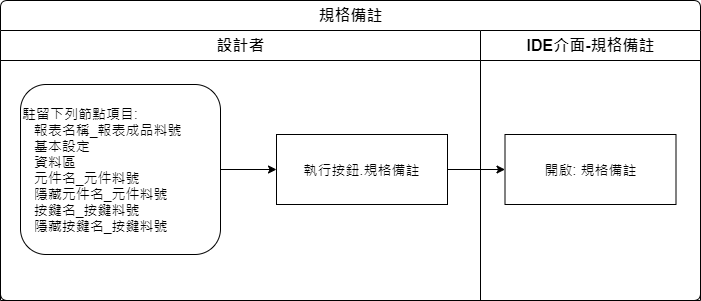

The diagram above was exported from draw.io. Its source (the exported page's mxGraphModel, read from the mxfile embedded in the PNG):
<mxGraphModel dx="1020" dy="611" grid="1" gridSize="10" guides="1" tooltips="1" connect="1" arrows="1" fold="1" page="1" pageScale="1" pageWidth="827" pageHeight="1169" math="0" shadow="0">
  <root>
    <mxCell id="0" />
    <mxCell id="1" parent="0" />
    <mxCell id="MKst7CJO2io65Nt8mZog-1" value="規格備註" style="swimlane;html=1;childLayout=stackLayout;resizeParent=1;resizeParentMax=0;strokeWidth=1;fontSize=16;rounded=1;arcSize=8;startSize=30;" parent="1" vertex="1">
      <mxGeometry x="64" y="60" width="700" height="300" as="geometry" />
    </mxCell>
    <mxCell id="MKst7CJO2io65Nt8mZog-2" value="設計者" style="swimlane;html=1;startSize=30;fontSize=16;strokeWidth=1;" parent="MKst7CJO2io65Nt8mZog-1" vertex="1">
      <mxGeometry y="30" width="480" height="270" as="geometry" />
    </mxCell>
    <mxCell id="MKst7CJO2io65Nt8mZog-13" style="edgeStyle=orthogonalEdgeStyle;rounded=0;orthogonalLoop=1;jettySize=auto;html=1;fontSize=14;" parent="MKst7CJO2io65Nt8mZog-2" source="MKst7CJO2io65Nt8mZog-4" target="MKst7CJO2io65Nt8mZog-5" edge="1">
      <mxGeometry relative="1" as="geometry" />
    </mxCell>
    <mxCell id="MKst7CJO2io65Nt8mZog-4" value="駐留下列節點項目:&amp;nbsp;&amp;nbsp; &amp;nbsp;&lt;br style=&quot;font-size: 14px&quot;&gt;&amp;nbsp; &amp;nbsp;&lt;span style=&quot;font-size: 14px&quot;&gt;報表名稱_報表成品料號&lt;br&gt;&amp;nbsp; &amp;nbsp;基本設定&lt;br&gt;&amp;nbsp; &amp;nbsp;資料區&lt;br&gt;&amp;nbsp; &amp;nbsp;元件名_元件料號&lt;br&gt;&amp;nbsp; &amp;nbsp;隱藏元件名_元件料號&lt;br&gt;&amp;nbsp; &amp;nbsp;按鍵名_按鍵料號&lt;br&gt;&amp;nbsp; &amp;nbsp;隱藏按鍵名_按鍵料號&lt;/span&gt;" style="rounded=1;whiteSpace=wrap;strokeWidth=1;fontSize=14;align=left;labelBackgroundColor=none;html=1;fontFamily=Helvetica;" parent="MKst7CJO2io65Nt8mZog-2" vertex="1">
      <mxGeometry x="20" y="54" width="200" height="170" as="geometry" />
    </mxCell>
    <mxCell id="MKst7CJO2io65Nt8mZog-5" value="執行按鈕.規格備註" style="rounded=0;whiteSpace=wrap;html=1;strokeWidth=1;fontSize=14;" parent="MKst7CJO2io65Nt8mZog-2" vertex="1">
      <mxGeometry x="276" y="104" width="171" height="70" as="geometry" />
    </mxCell>
    <mxCell id="MKst7CJO2io65Nt8mZog-11" style="edgeStyle=orthogonalEdgeStyle;rounded=0;orthogonalLoop=1;jettySize=auto;html=1;" parent="MKst7CJO2io65Nt8mZog-1" source="MKst7CJO2io65Nt8mZog-5" target="MKst7CJO2io65Nt8mZog-10" edge="1">
      <mxGeometry relative="1" as="geometry" />
    </mxCell>
    <mxCell id="MKst7CJO2io65Nt8mZog-9" value="IDE介面-規格備註" style="swimlane;html=1;startSize=30;fontSize=16;strokeWidth=1;" parent="MKst7CJO2io65Nt8mZog-1" vertex="1">
      <mxGeometry x="480" y="30" width="220" height="270" as="geometry" />
    </mxCell>
    <mxCell id="MKst7CJO2io65Nt8mZog-10" value="開啟: 規格備註" style="rounded=0;whiteSpace=wrap;html=1;strokeWidth=1;fontSize=14;" parent="MKst7CJO2io65Nt8mZog-9" vertex="1">
      <mxGeometry x="24.5" y="104" width="171" height="70" as="geometry" />
    </mxCell>
  </root>
</mxGraphModel>